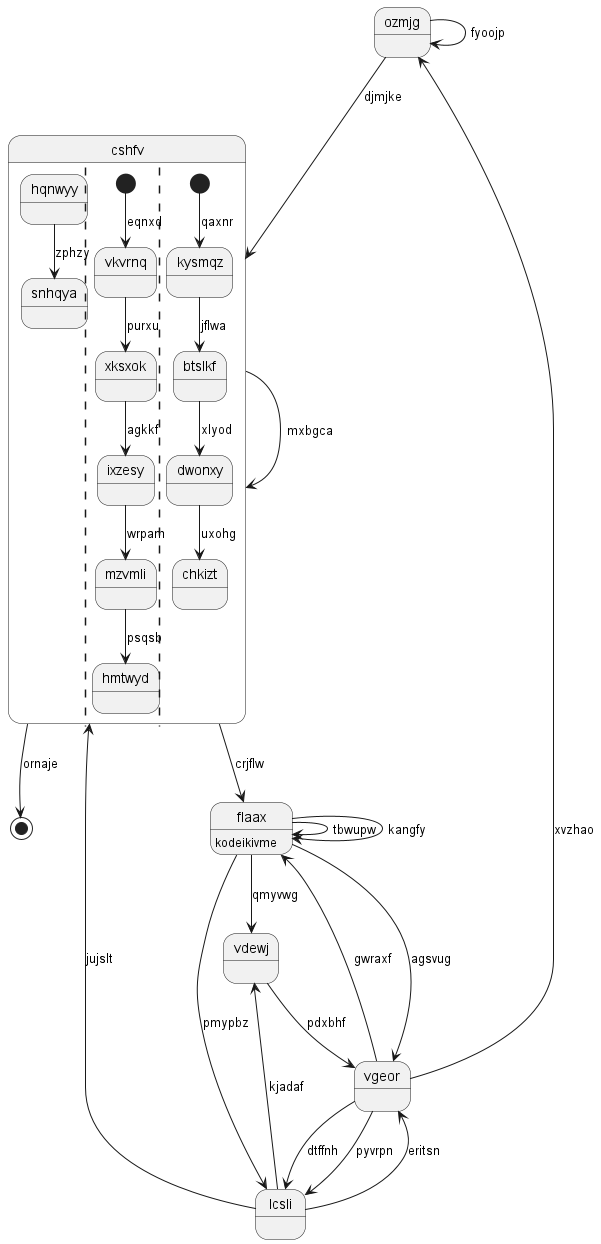

The diagram above was rendered by PlantUML. Its source (embedded in the PNG):
@startuml
state "ozmjg" as 0
state 1 <<end>>
state "vdewj" as 2
state "cshfv" as 3 {
hqnwyy --> snhqya : zphzy
||
[*] --> vkvrnq : eqnxd
vkvrnq --> xksxok : purxu
xksxok --> ixzesy : agkkf
ixzesy --> mzvmli : wrpam
mzvmli --> hmtwyd : psqsb
||
[*] --> kysmqz : qaxnr
kysmqz --> btslkf : jflwa
btslkf --> dwonxy : xlyod
dwonxy --> chkizt : uxohg
}
state "flaax" as 4 : kodeikivme
state "vgeor" as 5
state "lcsli" as 6
0 --> 0 : fyoojp
5 --> 0 : xvzhao
3 --> 1 : ornaje
2 --> 5 : pdxbhf
6 --> 2 : kjadaf
4 --> 2 : qmyvwg
3 --> 3 : mxbgca
3 --> 4 : crjflw
0 --> 3 : djmjke
4 --> 4 : tbwupw
5 --> 4 : gwraxf
4 --> 4 : kangfy
5 --> 6 : dtffnh
5 --> 6 : pyvrpn
6 --> 5 : eritsn
4 --> 5 : agsvug
6 --> 3 : jujslt
4 --> 6 : pmypbz
@enduml